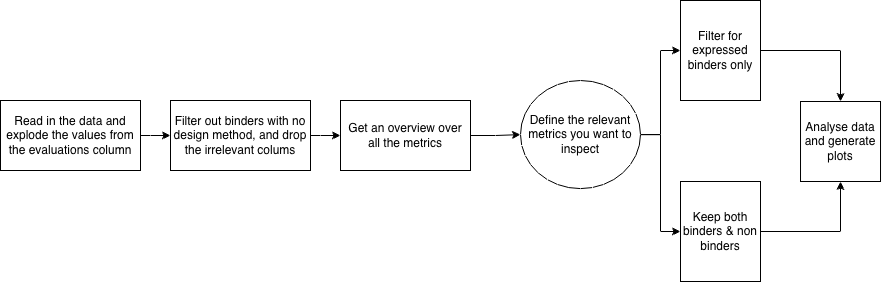

The diagram above was exported from draw.io. Its source (the exported page's mxGraphModel, read from the mxfile embedded in the PNG):
<mxGraphModel dx="946" dy="586" grid="1" gridSize="10" guides="1" tooltips="1" connect="1" arrows="1" fold="1" page="1" pageScale="1" pageWidth="1169" pageHeight="827" math="0" shadow="0">
  <root>
    <mxCell id="0" />
    <mxCell id="1" parent="0" />
    <mxCell id="H2M1-yX7h03pHzm10yKa-1" value="Read in the data and explode the values from the evaluations column" style="rounded=0;whiteSpace=wrap;html=1;" parent="1" vertex="1">
      <mxGeometry x="20" y="440" width="140" height="70" as="geometry" />
    </mxCell>
    <mxCell id="C7dnoL3n-c5cTGTVu2uw-37" style="edgeStyle=orthogonalEdgeStyle;rounded=0;orthogonalLoop=1;jettySize=auto;html=1;entryX=0;entryY=0.5;entryDx=0;entryDy=0;" parent="1" source="H2M1-yX7h03pHzm10yKa-16" target="C7dnoL3n-c5cTGTVu2uw-5" edge="1">
      <mxGeometry relative="1" as="geometry" />
    </mxCell>
    <mxCell id="C7dnoL3n-c5cTGTVu2uw-38" style="edgeStyle=orthogonalEdgeStyle;rounded=0;orthogonalLoop=1;jettySize=auto;html=1;" parent="1" source="H2M1-yX7h03pHzm10yKa-16" target="C7dnoL3n-c5cTGTVu2uw-12" edge="1">
      <mxGeometry relative="1" as="geometry" />
    </mxCell>
    <mxCell id="H2M1-yX7h03pHzm10yKa-16" value="Define the relevant metrics you want to inspect" style="ellipse;whiteSpace=wrap;html=1;align=center;strokeWidth=1;pointerEvents=1;" parent="1" vertex="1">
      <mxGeometry x="540" y="420" width="120" height="108.12" as="geometry" />
    </mxCell>
    <mxCell id="C7dnoL3n-c5cTGTVu2uw-40" style="edgeStyle=orthogonalEdgeStyle;rounded=0;orthogonalLoop=1;jettySize=auto;html=1;entryX=0.5;entryY=1;entryDx=0;entryDy=0;" parent="1" source="C7dnoL3n-c5cTGTVu2uw-5" target="C7dnoL3n-c5cTGTVu2uw-21" edge="1">
      <mxGeometry relative="1" as="geometry" />
    </mxCell>
    <mxCell id="C7dnoL3n-c5cTGTVu2uw-5" value="Keep both binders &amp;amp; non binders" style="rounded=0;whiteSpace=wrap;html=1;" parent="1" vertex="1">
      <mxGeometry x="700" y="521" width="80" height="100" as="geometry" />
    </mxCell>
    <mxCell id="C7dnoL3n-c5cTGTVu2uw-39" style="edgeStyle=orthogonalEdgeStyle;rounded=0;orthogonalLoop=1;jettySize=auto;html=1;" parent="1" source="C7dnoL3n-c5cTGTVu2uw-12" target="C7dnoL3n-c5cTGTVu2uw-21" edge="1">
      <mxGeometry relative="1" as="geometry" />
    </mxCell>
    <mxCell id="C7dnoL3n-c5cTGTVu2uw-12" value="Filter for expressed binders only" style="rounded=0;whiteSpace=wrap;html=1;" parent="1" vertex="1">
      <mxGeometry x="700" y="340" width="80" height="100" as="geometry" />
    </mxCell>
    <mxCell id="C7dnoL3n-c5cTGTVu2uw-21" value="Analyse data and generate plots" style="whiteSpace=wrap;html=1;aspect=fixed;" parent="1" vertex="1">
      <mxGeometry x="820.01" y="441" width="80" height="80" as="geometry" />
    </mxCell>
    <mxCell id="C7dnoL3n-c5cTGTVu2uw-24" value="" style="edgeStyle=orthogonalEdgeStyle;rounded=0;orthogonalLoop=1;jettySize=auto;html=1;" parent="1" source="H2M1-yX7h03pHzm10yKa-1" target="H2M1-yX7h03pHzm10yKa-6" edge="1">
      <mxGeometry relative="1" as="geometry">
        <mxPoint x="160" y="475" as="sourcePoint" />
        <mxPoint x="424" y="314" as="targetPoint" />
      </mxGeometry>
    </mxCell>
    <mxCell id="H2M1-yX7h03pHzm10yKa-6" value="Filter out binders with no design method, and drop the irrelevant colums" style="rounded=0;whiteSpace=wrap;html=1;" parent="1" vertex="1">
      <mxGeometry x="190" y="440" width="140" height="70" as="geometry" />
    </mxCell>
    <mxCell id="C7dnoL3n-c5cTGTVu2uw-25" value="" style="edgeStyle=orthogonalEdgeStyle;rounded=0;orthogonalLoop=1;jettySize=auto;html=1;" parent="1" source="H2M1-yX7h03pHzm10yKa-6" target="H2M1-yX7h03pHzm10yKa-12" edge="1">
      <mxGeometry relative="1" as="geometry">
        <mxPoint x="330" y="475" as="sourcePoint" />
        <mxPoint x="424" y="314" as="targetPoint" />
      </mxGeometry>
    </mxCell>
    <mxCell id="DQwKBR-dFTBJyn7nnrui-2" value="" style="edgeStyle=orthogonalEdgeStyle;rounded=0;orthogonalLoop=1;jettySize=auto;html=1;" edge="1" parent="1" source="H2M1-yX7h03pHzm10yKa-12" target="H2M1-yX7h03pHzm10yKa-16">
      <mxGeometry relative="1" as="geometry" />
    </mxCell>
    <mxCell id="H2M1-yX7h03pHzm10yKa-12" value="Get an overview over all the metrics" style="rounded=0;whiteSpace=wrap;html=1;" parent="1" vertex="1">
      <mxGeometry x="360" y="440" width="130" height="70" as="geometry" />
    </mxCell>
  </root>
</mxGraphModel>